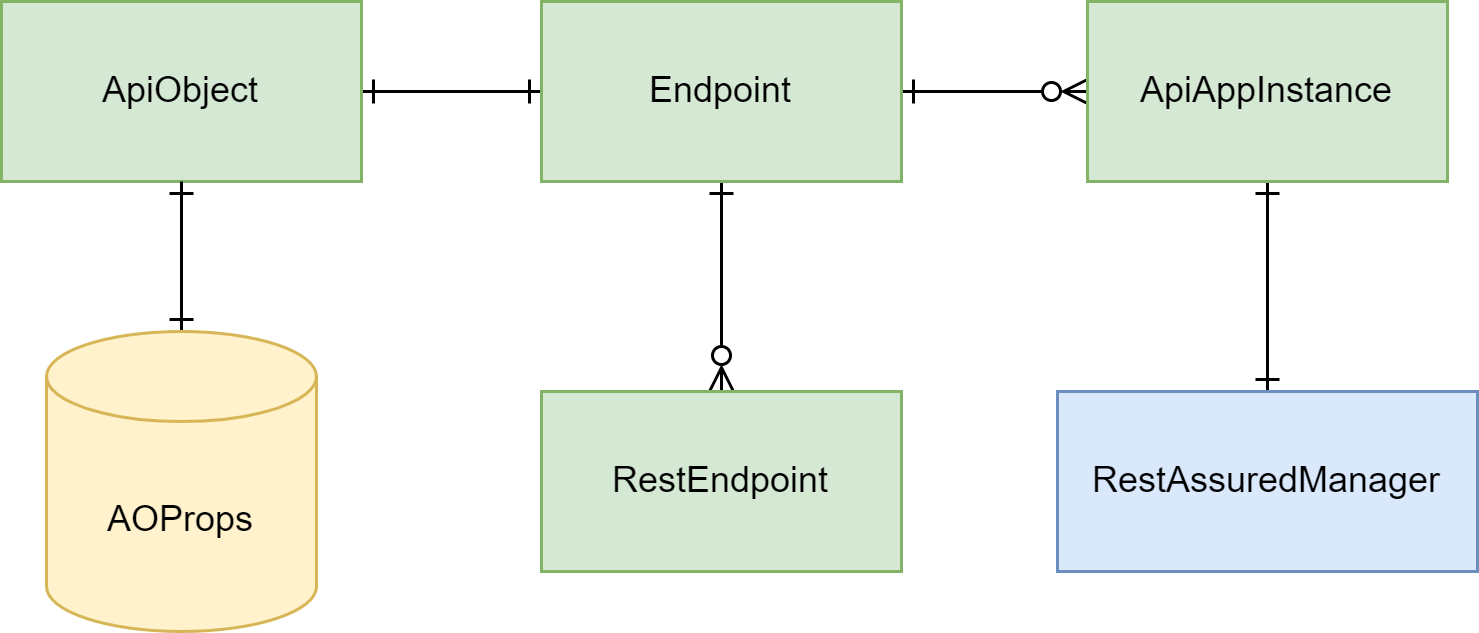

The diagram above was exported from draw.io. Its source (the exported page's mxGraphModel, read from the mxfile embedded in the PNG):
<mxGraphModel dx="1038" dy="645" grid="1" gridSize="10" guides="1" tooltips="1" connect="1" arrows="1" fold="1" page="1" pageScale="1" pageWidth="827" pageHeight="1169" math="0" shadow="0">
  <root>
    <mxCell id="0" />
    <mxCell id="1" parent="0" />
    <mxCell id="xwY3IiYfJ2f7T2cROg8p-15" style="edgeStyle=orthogonalEdgeStyle;rounded=0;orthogonalLoop=1;jettySize=auto;html=1;exitX=1;exitY=0.5;exitDx=0;exitDy=0;startArrow=ERone;startFill=0;endArrow=ERone;endFill=0;entryX=0;entryY=0.5;entryDx=0;entryDy=0;" parent="1" source="xwY3IiYfJ2f7T2cROg8p-1" target="xwY3IiYfJ2f7T2cROg8p-7" edge="1">
      <mxGeometry relative="1" as="geometry">
        <mxPoint x="428" y="200" as="targetPoint" />
      </mxGeometry>
    </mxCell>
    <mxCell id="xwY3IiYfJ2f7T2cROg8p-1" value="ApiObject" style="rounded=0;whiteSpace=wrap;html=1;fillColor=#d5e8d4;strokeColor=#82b366;" parent="1" vertex="1">
      <mxGeometry x="248" y="190" width="120" height="60" as="geometry" />
    </mxCell>
    <mxCell id="BNN7WFLSK9FQsFDPASAQ-7" style="edgeStyle=orthogonalEdgeStyle;rounded=0;orthogonalLoop=1;jettySize=auto;html=1;exitX=1;exitY=0.5;exitDx=0;exitDy=0;entryX=0;entryY=0.5;entryDx=0;entryDy=0;endArrow=ERzeroToMany;endFill=0;startArrow=ERone;startFill=0;" parent="1" source="xwY3IiYfJ2f7T2cROg8p-7" target="BNN7WFLSK9FQsFDPASAQ-3" edge="1">
      <mxGeometry relative="1" as="geometry">
        <mxPoint x="548" y="200" as="sourcePoint" />
      </mxGeometry>
    </mxCell>
    <mxCell id="BNN7WFLSK9FQsFDPASAQ-9" style="edgeStyle=orthogonalEdgeStyle;rounded=0;orthogonalLoop=1;jettySize=auto;html=1;exitX=0.5;exitY=1;exitDx=0;exitDy=0;entryX=0.5;entryY=0;entryDx=0;entryDy=0;endArrow=ERzeroToMany;endFill=0;startArrow=ERone;startFill=0;" parent="1" source="xwY3IiYfJ2f7T2cROg8p-7" target="BNN7WFLSK9FQsFDPASAQ-1" edge="1">
      <mxGeometry relative="1" as="geometry" />
    </mxCell>
    <mxCell id="xwY3IiYfJ2f7T2cROg8p-7" value="Endpoint" style="rounded=0;whiteSpace=wrap;html=1;fillColor=#d5e8d4;strokeColor=#82b366;" parent="1" vertex="1">
      <mxGeometry x="428" y="190" width="120" height="60" as="geometry" />
    </mxCell>
    <mxCell id="BNN7WFLSK9FQsFDPASAQ-1" value="RestEndpoint" style="rounded=0;whiteSpace=wrap;html=1;fillColor=#d5e8d4;strokeColor=#82b366;" parent="1" vertex="1">
      <mxGeometry x="428" y="320" width="120" height="60" as="geometry" />
    </mxCell>
    <mxCell id="BNN7WFLSK9FQsFDPASAQ-11" style="edgeStyle=orthogonalEdgeStyle;rounded=0;orthogonalLoop=1;jettySize=auto;html=1;exitX=0.5;exitY=1;exitDx=0;exitDy=0;endArrow=ERone;endFill=0;startArrow=ERone;startFill=0;" parent="1" source="BNN7WFLSK9FQsFDPASAQ-3" target="BNN7WFLSK9FQsFDPASAQ-5" edge="1">
      <mxGeometry relative="1" as="geometry" />
    </mxCell>
    <mxCell id="BNN7WFLSK9FQsFDPASAQ-3" value="ApiAppInstance" style="rounded=0;whiteSpace=wrap;html=1;fillColor=#d5e8d4;strokeColor=#82b366;" parent="1" vertex="1">
      <mxGeometry x="610" y="190" width="120" height="60" as="geometry" />
    </mxCell>
    <mxCell id="BNN7WFLSK9FQsFDPASAQ-6" style="edgeStyle=orthogonalEdgeStyle;rounded=0;orthogonalLoop=1;jettySize=auto;html=1;exitX=0.5;exitY=0;exitDx=0;exitDy=0;exitPerimeter=0;startArrow=ERone;startFill=0;endArrow=ERone;endFill=0;" parent="1" source="BNN7WFLSK9FQsFDPASAQ-4" target="xwY3IiYfJ2f7T2cROg8p-1" edge="1">
      <mxGeometry relative="1" as="geometry" />
    </mxCell>
    <mxCell id="BNN7WFLSK9FQsFDPASAQ-4" value="AOProps" style="shape=cylinder3;whiteSpace=wrap;html=1;boundedLbl=1;backgroundOutline=1;size=15;fillColor=#fff2cc;strokeColor=#d6b656;" parent="1" vertex="1">
      <mxGeometry x="263" y="300" width="90" height="100" as="geometry" />
    </mxCell>
    <mxCell id="BNN7WFLSK9FQsFDPASAQ-5" value="RestAssuredManager" style="rounded=0;whiteSpace=wrap;html=1;fillColor=#dae8fc;strokeColor=#6c8ebf;" parent="1" vertex="1">
      <mxGeometry x="600" y="320" width="140" height="60" as="geometry" />
    </mxCell>
  </root>
</mxGraphModel>